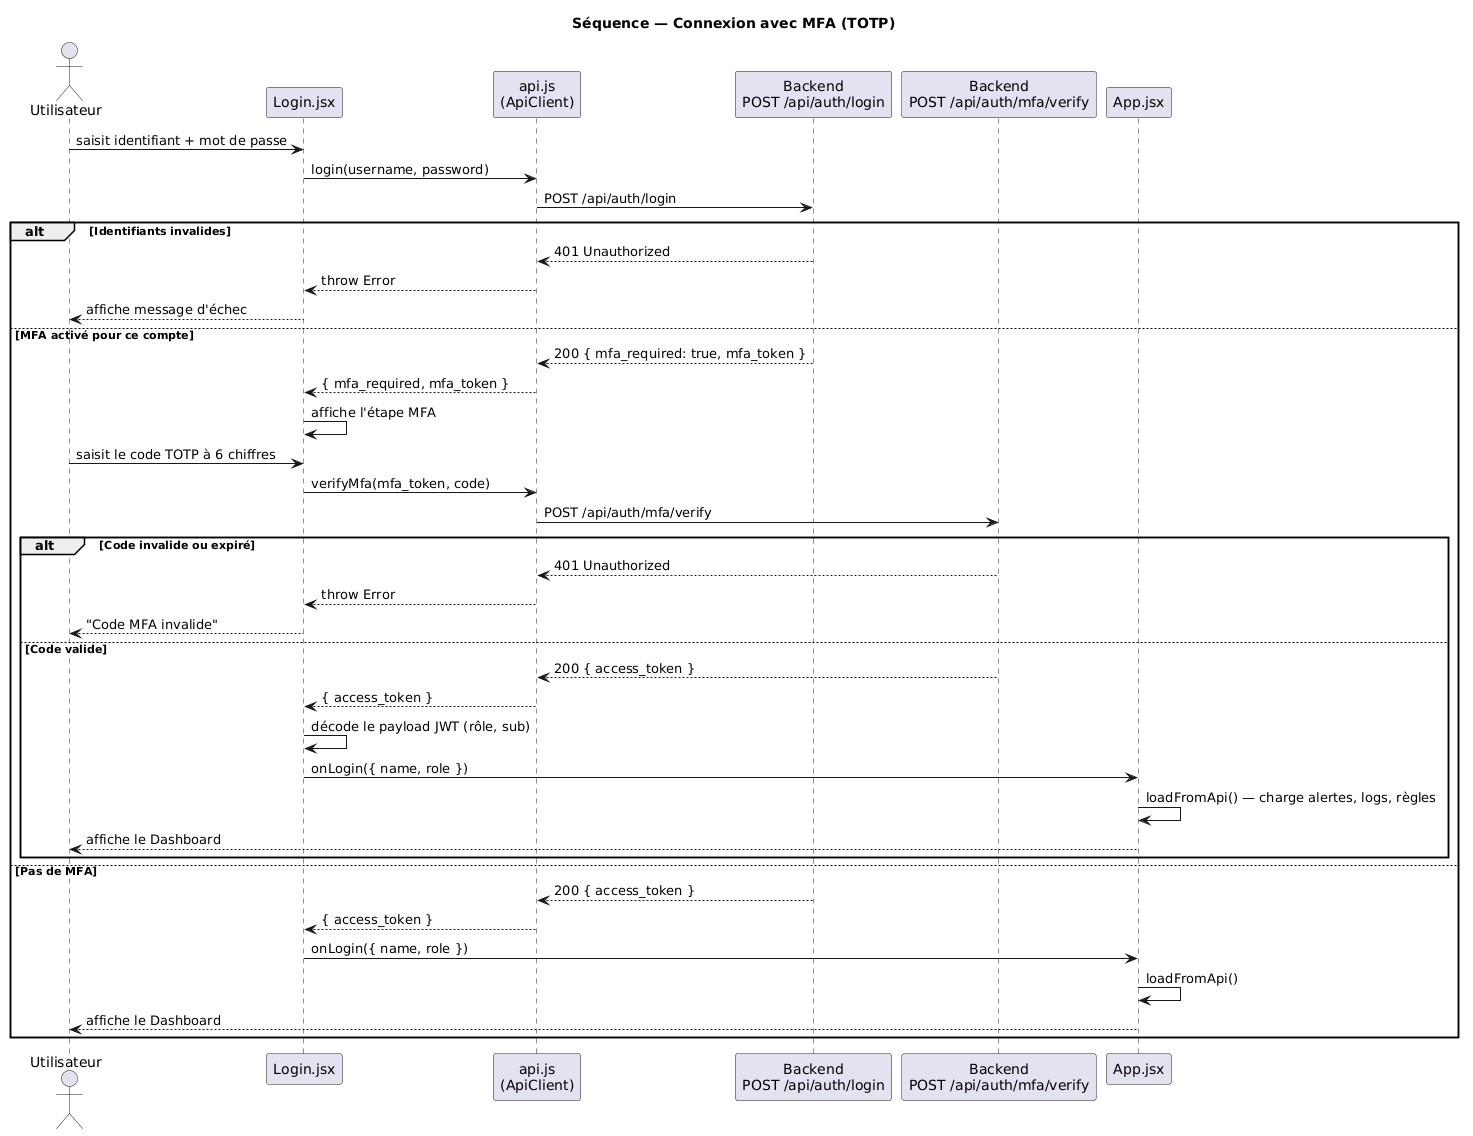

The diagram above was rendered by PlantUML. Its source (embedded in the PNG):
@startuml
title Séquence — Connexion avec MFA (TOTP)

actor Utilisateur
participant "Login.jsx" as Login
participant "api.js\n(ApiClient)" as Api
participant "Backend\nPOST /api/auth/login" as Auth
participant "Backend\nPOST /api/auth/mfa/verify" as MfaVerify
participant "App.jsx" as App

Utilisateur -> Login : saisit identifiant + mot de passe
Login -> Api : login(username, password)
Api -> Auth : POST /api/auth/login
alt Identifiants invalides
  Auth --> Api : 401 Unauthorized
  Api --> Login : throw Error
  Login --> Utilisateur : affiche message d'échec
else MFA activé pour ce compte
  Auth --> Api : 200 { mfa_required: true, mfa_token }
  Api --> Login : { mfa_required, mfa_token }
  Login -> Login : affiche l'étape MFA
  Utilisateur -> Login : saisit le code TOTP à 6 chiffres
  Login -> Api : verifyMfa(mfa_token, code)
  Api -> MfaVerify : POST /api/auth/mfa/verify
  alt Code invalide ou expiré
    MfaVerify --> Api : 401 Unauthorized
    Api --> Login : throw Error
    Login --> Utilisateur : "Code MFA invalide"
  else Code valide
    MfaVerify --> Api : 200 { access_token }
    Api --> Login : { access_token }
    Login -> Login : décode le payload JWT (rôle, sub)
    Login -> App : onLogin({ name, role })
    App -> App : loadFromApi() — charge alertes, logs, règles
    App --> Utilisateur : affiche le Dashboard
  end
else Pas de MFA
  Auth --> Api : 200 { access_token }
  Api --> Login : { access_token }
  Login -> App : onLogin({ name, role })
  App -> App : loadFromApi()
  App --> Utilisateur : affiche le Dashboard
end
@enduml